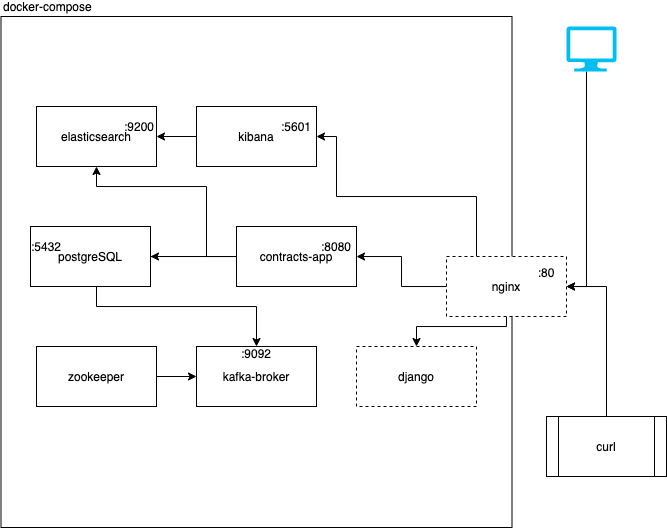

The diagram above was exported from draw.io. Its source (the exported page's mxGraphModel, read from the mxfile embedded in the PNG):
<mxGraphModel dx="1128" dy="655" grid="1" gridSize="10" guides="1" tooltips="1" connect="1" arrows="1" fold="1" page="1" pageScale="1" pageWidth="827" pageHeight="1169" math="0" shadow="0">
  <root>
    <mxCell id="0" />
    <mxCell id="1" parent="0" />
    <mxCell id="QxPhX4FnFoJrQRf-Aks0-16" value="docker-compose" style="whiteSpace=wrap;html=1;aspect=fixed;align=left;labelPosition=center;verticalLabelPosition=top;verticalAlign=bottom;" parent="1" vertex="1">
      <mxGeometry x="144.5" y="110" width="511" height="511" as="geometry" />
    </mxCell>
    <mxCell id="QxPhX4FnFoJrQRf-Aks0-4" value="elasticsearch" style="rounded=0;whiteSpace=wrap;html=1;" parent="1" vertex="1">
      <mxGeometry x="180" y="200" width="120" height="60" as="geometry" />
    </mxCell>
    <mxCell id="QxPhX4FnFoJrQRf-Aks0-12" style="edgeStyle=orthogonalEdgeStyle;rounded=0;orthogonalLoop=1;jettySize=auto;html=1;" parent="1" source="QxPhX4FnFoJrQRf-Aks0-5" target="QxPhX4FnFoJrQRf-Aks0-4" edge="1">
      <mxGeometry relative="1" as="geometry" />
    </mxCell>
    <mxCell id="QxPhX4FnFoJrQRf-Aks0-5" value="kibana" style="rounded=0;whiteSpace=wrap;html=1;" parent="1" vertex="1">
      <mxGeometry x="340" y="200" width="120" height="60" as="geometry" />
    </mxCell>
    <mxCell id="QxPhX4FnFoJrQRf-Aks0-10" style="edgeStyle=orthogonalEdgeStyle;rounded=0;orthogonalLoop=1;jettySize=auto;html=1;" parent="1" source="QxPhX4FnFoJrQRf-Aks0-6" target="QxPhX4FnFoJrQRf-Aks0-4" edge="1">
      <mxGeometry relative="1" as="geometry">
        <Array as="points">
          <mxPoint x="350" y="350" />
          <mxPoint x="350" y="280" />
          <mxPoint x="240" y="280" />
        </Array>
      </mxGeometry>
    </mxCell>
    <mxCell id="QxPhX4FnFoJrQRf-Aks0-13" style="edgeStyle=orthogonalEdgeStyle;rounded=0;orthogonalLoop=1;jettySize=auto;html=1;" parent="1" source="QxPhX4FnFoJrQRf-Aks0-6" target="QxPhX4FnFoJrQRf-Aks0-7" edge="1">
      <mxGeometry relative="1" as="geometry" />
    </mxCell>
    <mxCell id="QxPhX4FnFoJrQRf-Aks0-14" style="edgeStyle=orthogonalEdgeStyle;rounded=0;orthogonalLoop=1;jettySize=auto;html=1;" parent="1" source="QxPhX4FnFoJrQRf-Aks0-6" target="QxPhX4FnFoJrQRf-Aks0-9" edge="1">
      <mxGeometry relative="1" as="geometry">
        <Array as="points">
          <mxPoint x="240" y="400" />
          <mxPoint x="400" y="400" />
        </Array>
      </mxGeometry>
    </mxCell>
    <mxCell id="QxPhX4FnFoJrQRf-Aks0-6" value="contracts-app" style="rounded=0;whiteSpace=wrap;html=1;" parent="1" vertex="1">
      <mxGeometry x="380" y="320" width="120" height="60" as="geometry" />
    </mxCell>
    <mxCell id="QxPhX4FnFoJrQRf-Aks0-7" value="postgreSQL" style="rounded=0;whiteSpace=wrap;html=1;" parent="1" vertex="1">
      <mxGeometry x="174" y="320" width="120" height="60" as="geometry" />
    </mxCell>
    <mxCell id="QxPhX4FnFoJrQRf-Aks0-15" style="edgeStyle=orthogonalEdgeStyle;rounded=0;orthogonalLoop=1;jettySize=auto;html=1;entryX=0;entryY=0.5;entryDx=0;entryDy=0;" parent="1" source="QxPhX4FnFoJrQRf-Aks0-8" target="QxPhX4FnFoJrQRf-Aks0-9" edge="1">
      <mxGeometry relative="1" as="geometry" />
    </mxCell>
    <mxCell id="QxPhX4FnFoJrQRf-Aks0-8" value="zookeeper" style="rounded=0;whiteSpace=wrap;html=1;" parent="1" vertex="1">
      <mxGeometry x="180" y="440" width="120" height="60" as="geometry" />
    </mxCell>
    <mxCell id="QxPhX4FnFoJrQRf-Aks0-9" value="kafka-broker" style="rounded=0;whiteSpace=wrap;html=1;" parent="1" vertex="1">
      <mxGeometry x="340" y="440" width="120" height="60" as="geometry" />
    </mxCell>
    <mxCell id="QxPhX4FnFoJrQRf-Aks0-17" value=":9092" style="text;html=1;strokeColor=none;fillColor=none;align=center;verticalAlign=middle;whiteSpace=wrap;rounded=0;" parent="1" vertex="1">
      <mxGeometry x="380" y="437" width="40" height="20" as="geometry" />
    </mxCell>
    <mxCell id="QxPhX4FnFoJrQRf-Aks0-19" value=":5432" style="text;html=1;strokeColor=none;fillColor=none;align=center;verticalAlign=middle;whiteSpace=wrap;rounded=0;" parent="1" vertex="1">
      <mxGeometry x="170" y="330" width="40" height="20" as="geometry" />
    </mxCell>
    <mxCell id="QxPhX4FnFoJrQRf-Aks0-20" value=":9200" style="text;html=1;strokeColor=none;fillColor=none;align=center;verticalAlign=middle;whiteSpace=wrap;rounded=0;" parent="1" vertex="1">
      <mxGeometry x="263" y="210" width="40" height="20" as="geometry" />
    </mxCell>
    <mxCell id="10" style="edgeStyle=orthogonalEdgeStyle;rounded=0;orthogonalLoop=1;jettySize=auto;html=1;entryX=1;entryY=0.5;entryDx=0;entryDy=0;" parent="1" source="QxPhX4FnFoJrQRf-Aks0-21" target="7" edge="1">
      <mxGeometry relative="1" as="geometry">
        <Array as="points">
          <mxPoint x="730" y="380" />
        </Array>
      </mxGeometry>
    </mxCell>
    <mxCell id="QxPhX4FnFoJrQRf-Aks0-21" value="" style="verticalLabelPosition=bottom;html=1;verticalAlign=top;align=center;strokeColor=none;fillColor=#00BEF2;shape=mxgraph.azure.computer;pointerEvents=1;" parent="1" vertex="1">
      <mxGeometry x="710" y="120" width="50" height="45" as="geometry" />
    </mxCell>
    <mxCell id="QxPhX4FnFoJrQRf-Aks0-23" value=":5601" style="text;html=1;strokeColor=none;fillColor=none;align=center;verticalAlign=middle;whiteSpace=wrap;rounded=0;" parent="1" vertex="1">
      <mxGeometry x="420" y="210" width="40" height="20" as="geometry" />
    </mxCell>
    <mxCell id="11" style="edgeStyle=orthogonalEdgeStyle;rounded=0;orthogonalLoop=1;jettySize=auto;html=1;entryX=1;entryY=0.5;entryDx=0;entryDy=0;" parent="1" source="2" target="7" edge="1">
      <mxGeometry relative="1" as="geometry" />
    </mxCell>
    <mxCell id="2" value="curl" style="shape=process;whiteSpace=wrap;html=1;backgroundOutline=1;" parent="1" vertex="1">
      <mxGeometry x="690" y="510" width="120" height="60" as="geometry" />
    </mxCell>
    <mxCell id="5" value=":8080" style="text;html=1;strokeColor=none;fillColor=none;align=center;verticalAlign=middle;whiteSpace=wrap;rounded=0;" parent="1" vertex="1">
      <mxGeometry x="460" y="330" width="40" height="20" as="geometry" />
    </mxCell>
    <mxCell id="12" style="edgeStyle=orthogonalEdgeStyle;rounded=0;orthogonalLoop=1;jettySize=auto;html=1;" parent="1" source="7" target="QxPhX4FnFoJrQRf-Aks0-6" edge="1">
      <mxGeometry relative="1" as="geometry" />
    </mxCell>
    <mxCell id="13" style="edgeStyle=orthogonalEdgeStyle;rounded=0;orthogonalLoop=1;jettySize=auto;html=1;entryX=1;entryY=1;entryDx=0;entryDy=0;" parent="1" source="7" target="QxPhX4FnFoJrQRf-Aks0-23" edge="1">
      <mxGeometry relative="1" as="geometry">
        <Array as="points">
          <mxPoint x="620" y="290" />
          <mxPoint x="480" y="290" />
          <mxPoint x="480" y="230" />
        </Array>
      </mxGeometry>
    </mxCell>
    <mxCell id="14" style="edgeStyle=orthogonalEdgeStyle;rounded=0;orthogonalLoop=1;jettySize=auto;html=1;entryX=0.5;entryY=0;entryDx=0;entryDy=0;" edge="1" parent="1" source="7" target="8">
      <mxGeometry relative="1" as="geometry">
        <Array as="points">
          <mxPoint x="650" y="420" />
          <mxPoint x="560" y="420" />
        </Array>
      </mxGeometry>
    </mxCell>
    <mxCell id="7" value="nginx" style="rounded=0;whiteSpace=wrap;html=1;dashed=1;" parent="1" vertex="1">
      <mxGeometry x="590" y="350" width="120" height="60" as="geometry" />
    </mxCell>
    <mxCell id="8" value="django" style="rounded=0;whiteSpace=wrap;html=1;dashed=1;" parent="1" vertex="1">
      <mxGeometry x="500" y="440" width="120" height="60" as="geometry" />
    </mxCell>
    <mxCell id="9" value=":80" style="text;html=1;strokeColor=none;fillColor=none;align=center;verticalAlign=middle;whiteSpace=wrap;rounded=0;" parent="1" vertex="1">
      <mxGeometry x="670" y="355.5" width="40" height="20" as="geometry" />
    </mxCell>
  </root>
</mxGraphModel>